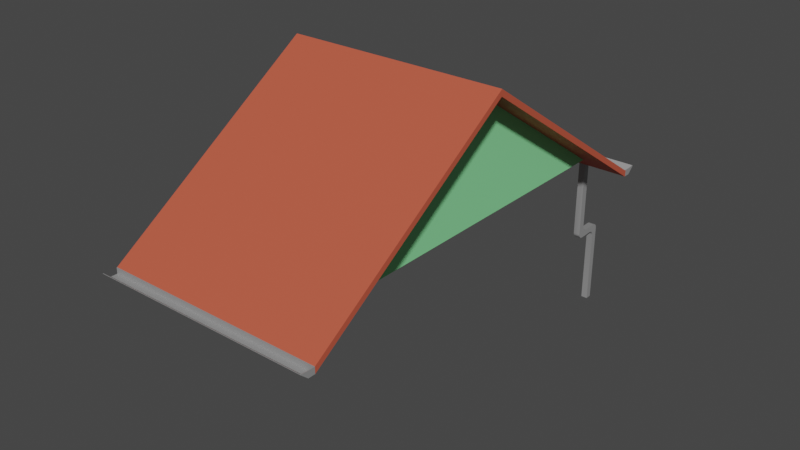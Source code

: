 # Source: MESH_ENV_Telhado_3x6_Ponta_.blend  (saved by Blender 3.1.7; exported with 4.5.12 LTS)
import bpy
from mathutils import Matrix  # noqa: F401  (used for matrix-valued properties, if any)

bpy.ops.wm.read_factory_settings(use_empty=True)
scene = bpy.context.scene
scene.name = 'Scene'

# ---- collections
col_telhados = bpy.data.collections.new('Telhados'); scene.collection.children.link(col_telhados)

# ---- materials (node trees are filled in below, after node groups)
mat_telhas = bpy.data.materials.new('Telhas')
mat_telhas.use_transparent_shadow = False
mat_calhas = bpy.data.materials.new('Calhas')
mat_calhas.use_transparent_shadow = False
mat_parede = bpy.data.materials.new('Parede')
mat_parede.use_transparent_shadow = False

# ---- material node trees
mat_telhas.use_nodes = True; mat_telhas.node_tree.nodes.clear()
_N = mat_telhas.node_tree.nodes; _L = mat_telhas.node_tree.links
n0 = _N.new('ShaderNodeBsdfPrincipled'); n0.name = 'Principled BSDF'; n0.location = (10, 300)
n0.distribution = 'GGX'
n0.subsurface_method = 'RANDOM_WALK_SKIN'
n0.inputs[0].default_value = (0.5571, 0.09253, 0.04795, 1.0)
n0.inputs[2].default_value = 0.7
n0.inputs[3].default_value = 1.45
n0.inputs[27].default_value = (0.0, 0.0, 0.0, 1.0)
n0.inputs[28].default_value = 1.0
n1 = _N.new('ShaderNodeOutputMaterial'); n1.name = 'Material Output'; n1.location = (300, 300)
_L.new(n0.outputs[0], n1.inputs[0])
n1.is_active_output = True
mat_calhas.use_nodes = True; mat_calhas.node_tree.nodes.clear()
_N = mat_calhas.node_tree.nodes; _L = mat_calhas.node_tree.links
n0 = _N.new('ShaderNodeBsdfPrincipled'); n0.name = 'Principled BSDF'; n0.location = (10, 300)
n0.distribution = 'GGX'
n0.subsurface_method = 'RANDOM_WALK_SKIN'
n0.inputs[0].default_value = (0.3844, 0.3844, 0.3844, 1.0)
n0.inputs[1].default_value = 0.315
n0.inputs[3].default_value = 1.45
n0.inputs[27].default_value = (0.0, 0.0, 0.0, 1.0)
n0.inputs[28].default_value = 1.0
n1 = _N.new('ShaderNodeOutputMaterial'); n1.name = 'Material Output'; n1.location = (300, 300)
_L.new(n0.outputs[0], n1.inputs[0])
n1.is_active_output = True
mat_parede.use_nodes = True; mat_parede.node_tree.nodes.clear()
_N = mat_parede.node_tree.nodes; _L = mat_parede.node_tree.links
n0 = _N.new('ShaderNodeBsdfPrincipled'); n0.name = 'Principled BSDF'; n0.location = (10, 300)
n0.distribution = 'GGX'
n0.subsurface_method = 'RANDOM_WALK_SKIN'
n0.inputs[0].default_value = (0.2626, 0.8, 0.3411, 1.0)
n0.inputs[3].default_value = 1.45
n0.inputs[27].default_value = (0.0, 0.0, 0.0, 1.0)
n0.inputs[28].default_value = 1.0
n1 = _N.new('ShaderNodeOutputMaterial'); n1.name = 'Material Output'; n1.location = (300, 300)
_L.new(n0.outputs[0], n1.inputs[0])
n1.is_active_output = True

# ---- world
world_world = bpy.data.worlds.new('World'); scene.world = world_world
world_world.use_nodes = True; world_world.node_tree.nodes.clear()
_N = world_world.node_tree.nodes; _L = world_world.node_tree.links
n0 = _N.new('ShaderNodeOutputWorld'); n0.name = 'World Output'; n0.location = (300, 300)
n1 = _N.new('ShaderNodeBackground'); n1.name = 'Background'; n1.location = (10, 300)
n1.inputs[0].default_value = (0.05088, 0.05088, 0.05088, 1.0)
_L.new(n1.outputs[0], n0.inputs[0])
n0.is_active_output = True
world_world.color = (0.05088, 0.05088, 0.05088)
world_world.use_sun_shadow = False
world_world.sun_shadow_jitter_overblur = 0.0

# ---- meshes
me_cube = bpy.data.meshes.new('Cube')
me_cube.from_pydata([(3.416, -1.05, -0.2773), (3.416, -0.9468, -0.2773), (3.526, -1.05, -0.2773), (3.526, -0.9468, -0.2773), (3.942, -1.05, -2.9), (3.942, -0.9468, -2.9), (3.842, -1.05, -2.9), (3.842, -0.9468, -2.9), (3.526, -1.05, -1.416), (3.615, -1.05, -1.503), (3.538, -1.05, -1.46), (3.571, -1.05, -1.492), (3.615, -0.9468, -1.503), (3.526, -0.9468, -1.416), (3.571, -0.9468, -1.492), (3.538, -0.9468, -1.46), (3.416, -0.9468, -1.516), (3.505, -0.9468, -1.603), (3.428, -0.9468, -1.56), (3.461, -0.9468, -1.592), (3.505, -1.05, -1.603), (3.416, -1.05, -1.516), (3.461, -1.05, -1.592), (3.428, -1.05, -1.56), (3.854, -1.05, -1.503), (3.942, -1.05, -1.592), (3.898, -1.05, -1.515), (3.93, -1.05, -1.547), (3.942, -0.9468, -1.592), (3.854, -0.9468, -1.503), (3.93, -0.9468, -1.547), (3.898, -0.9468, -1.515), (3.842, -1.05, -1.692), (3.754, -1.05, -1.603), (3.83, -1.05, -1.647), (3.798, -1.05, -1.615), (3.754, -0.9468, -1.603), (3.842, -0.9468, -1.692), (3.798, -0.9468, -1.615), (3.83, -0.9468, -1.647), (0.0, -1.25, 2.0), (0.0, 1.75, 2.1), (3.0, -1.25, 2.623e-06), (0.0, -1.75, 2.1), (0.0, -1.75, 2.0), (3.426, -1.74, -0.1773), (3.416, -1.74, -0.1773), (3.416, -1.75, -0.2773), (3.426, -1.75, -0.2773), (3.416, -1.74, -0.2773), (3.638, -1.74, -0.1773), (3.526, -1.74, -0.2773), (3.426, -1.74, -0.2773), (3.638, -1.74, -0.1673), (3.416, 1.75, -0.2773), (3.526, -1.74, -0.2673), (3.426, -1.74, -0.2673), (3.416, 1.75, -0.1773), (3.416, 1.75, -0.1773), (3.426, -1.75, -0.1773), (3.426, 1.75, -0.1773), (3.416, 1.75, -0.2773), (3.638, -1.75, -0.1773), (3.638, 1.75, -0.1773), (3.526, -1.75, -0.2773), (3.526, 1.75, -0.2773), (3.426, 1.75, -0.2773), (3.638, 1.75, -0.1673), (3.416, -1.75, -0.2773), (3.526, 1.75, -0.2673), (3.426, 1.75, -0.2673), (3.416, -1.75, -0.1773), (3.0, 1.75, 0.0), (3.0, -1.75, 2.503e-06), (3.526, -1.74, -0.1773), (3.526, -1.75, -0.1773), (3.638, -1.75, -0.1673), (3.416, -1.75, -0.1773), (-3.0, -1.25, 2.623e-06), (-3.426, -1.74, -0.1773), (-3.416, -1.74, -0.1773), (-3.416, -1.75, -0.2773), (-3.426, -1.75, -0.2773), (-3.416, -1.74, -0.2773), (-3.638, -1.74, -0.1773), (-3.526, -1.74, -0.2773), (-3.426, -1.74, -0.2773), (-3.638, -1.74, -0.1673), (-3.416, 1.75, -0.2773), (-3.526, -1.74, -0.2673), (-3.426, -1.74, -0.2673), (-3.416, 1.75, -0.1773), (-3.416, 1.75, -0.1773), (-3.426, -1.75, -0.1773), (-3.426, 1.75, -0.1773), (-3.416, 1.75, -0.2773), (-3.638, -1.75, -0.1773), (-3.638, 1.75, -0.1773), (-3.526, -1.75, -0.2773), (-3.526, 1.75, -0.2773), (-3.426, 1.75, -0.2773), (-3.638, 1.75, -0.1673), (-3.416, -1.75, -0.2773), (-3.526, 1.75, -0.2673), (-3.426, 1.75, -0.2673), (-3.416, -1.75, -0.1773), (-3.0, 1.75, 0.0), (-3.0, -1.75, 2.503e-06), (-3.526, -1.74, -0.1773), (-3.526, -1.75, -0.1773), (-3.638, -1.75, -0.1673), (-3.416, -1.75, -0.1773)], [], [(12, 29, 36, 17), (13, 16, 1, 3), (0, 21, 8, 2), (25, 4, 5, 28), (32, 6, 4, 25), (28, 5, 7, 37), (32, 37, 7, 6), (13, 3, 2, 8), (6, 7, 5, 4), (20, 33, 24, 9), (17, 36, 33, 20), (9, 12, 14, 11), (11, 14, 15, 10), (10, 15, 13, 8), (17, 20, 22, 19), (19, 22, 23, 18), (18, 23, 21, 16), (25, 28, 30, 27), (27, 30, 31, 26), (26, 31, 29, 24), (37, 32, 34, 39), (39, 34, 35, 38), (38, 35, 33, 36), (12, 17, 19, 14), (14, 19, 18, 15), (15, 18, 16, 13), (8, 21, 23, 10), (10, 23, 22, 11), (11, 22, 20, 9), (32, 25, 27, 34), (34, 27, 26, 35), (35, 26, 24, 33), (36, 29, 31, 38), (38, 31, 30, 39), (39, 30, 28, 37), (12, 9, 24, 29), (40, 42, 73, 44), (77, 68, 48, 59), (62, 76, 75, 59, 48, 64), (56, 45, 74, 55), (74, 75, 76, 53), (70, 56, 55, 69), (69, 55, 53, 67), (66, 65, 51, 52), (65, 63, 50, 51), (76, 62, 50, 53), (70, 60, 45, 56), (48, 68, 49, 52), (60, 58, 46, 45), (45, 46, 77, 59), (52, 49, 61, 66), (45, 59, 75, 74), (53, 50, 63, 67), (51, 50, 62, 64), (52, 51, 64, 48), (71, 57, 41, 43), (55, 74, 53), (47, 73, 72, 54), (73, 47, 71, 43, 44), (40, 44, 107, 78), (111, 93, 82, 102), (96, 98, 82, 93, 109, 110), (90, 89, 108, 79), (108, 87, 110, 109), (104, 103, 89, 90), (103, 101, 87, 89), (100, 86, 85, 99), (99, 85, 84, 97), (110, 87, 84, 96), (104, 90, 79, 94), (82, 86, 83, 102), (94, 79, 80, 92), (79, 93, 111, 80), (86, 100, 95, 83), (79, 108, 109, 93), (87, 101, 97, 84), (85, 98, 96, 84), (86, 82, 98, 85), (105, 43, 41, 91), (89, 87, 108), (81, 88, 106, 107), (107, 44, 43, 105, 81), (78, 42, 40), (16, 21, 0, 1)])
me_cube.polygons.foreach_set('use_smooth', [1, 1, 1, 1, 1, 1, 1, 1, 1, 1, 1, 1, 1, 1, 1, 1, 1, 1, 1, 1, 1, 1, 1, 1, 1, 1, 1, 1, 1, 1, 1, 1, 1, 1, 1, 1, 0, 0, 0, 0, 0, 0, 0, 0, 0, 0, 0, 0, 0, 0, 0, 0, 0, 0, 0, 0, 0, 0, 0, 0, 0, 0, 0, 0, 0, 0, 0, 0, 0, 0, 0, 0, 0, 0, 0, 0, 0, 0, 0, 0, 0, 0, 0, 1])
me_cube.polygons.foreach_set('material_index', [1, 1, 1, 1, 1, 1, 1, 1, 1, 1, 1, 1, 1, 1, 1, 1, 1, 1, 1, 1, 1, 1, 1, 1, 1, 1, 1, 1, 1, 1, 1, 1, 1, 1, 1, 1, 0, 0, 1, 1, 1, 1, 1, 1, 1, 1, 1, 0, 1, 0, 1, 1, 1, 1, 1, 0, 1, 0, 0, 0, 1, 1, 1, 1, 1, 1, 1, 1, 1, 1, 1, 1, 1, 1, 1, 1, 1, 1, 0, 1, 0, 0, 2, 1])
_k = set([(0, 21), (1, 16), (2, 8), (3, 13), (4, 5), (4, 6), (4, 25), (5, 7), (5, 28), (6, 7), (6, 32), (7, 37), (8, 10), (9, 11), (9, 24), (10, 11), (12, 14), (12, 29), (13, 15), (14, 15), (16, 18), (17, 19), (17, 36), (18, 19), (20, 22), (20, 33), (21, 23), (22, 23), (24, 26), (25, 27), (26, 27), (28, 30), (29, 31), (30, 31), (32, 34), (33, 35), (34, 35), (36, 38), (37, 39), (38, 39)])
me_cube.attributes.new('sharp_edge', 'BOOLEAN', 'EDGE').data.foreach_set('value', [ (min(e.vertices), max(e.vertices)) in _k for e in me_cube.edges])
_uv = me_cube.uv_layers.new(name='UVMap')
_uv.uv.foreach_set('vector', [0.5763, 0.7059, 0.5763, 0.7333, 0.5648, 0.7218, 0.5648, 0.6932, 0.8188, 0.02264, 0.8314, 0.01114, 0.8314, 0.1536, 0.8188, 0.1536, 0.5681, 0.8209, 0.4257, 0.8209, 0.4372, 0.8083, 0.5681, 0.8083, 0.8085, 0.3062, 0.8085, 0.1557, 0.8204, 0.1557, 0.8204, 0.3062, 0.5546, 0.7571, 0.4157, 0.7571, 0.4157, 0.7456, 0.5661, 0.7456, 0.5661, 0.7434, 0.4157, 0.7434, 0.4157, 0.7319, 0.5546, 0.7319, 0.8226, 0.1663, 0.8344, 0.1663, 0.8344, 0.3052, 0.8226, 0.3052, 0.7788, 0.8443, 0.6478, 0.8443, 0.6478, 0.8325, 0.7788, 0.8325, 0.6325, 0.7203, 0.6325, 0.7322, 0.621, 0.7322, 0.621, 0.7203, 0.5648, 0.7958, 0.5648, 0.7673, 0.5763, 0.7558, 0.5763, 0.7832, 0.5785, 0.727, 0.5785, 0.6985, 0.5903, 0.6985, 0.5903, 0.727, 0.7946, 0.8325, 0.7946, 0.8443, 0.7892, 0.8443, 0.7892, 0.8325, 0.7892, 0.8325, 0.7892, 0.8443, 0.784, 0.8443, 0.784, 0.8325, 0.784, 0.8325, 0.784, 0.8443, 0.7788, 0.8443, 0.7788, 0.8325, 0.4157, 0.835, 0.4157, 0.8231, 0.421, 0.8231, 0.421, 0.835, 0.421, 0.835, 0.421, 0.8231, 0.4263, 0.8231, 0.4263, 0.835, 0.4263, 0.835, 0.4263, 0.8231, 0.4315, 0.8231, 0.4315, 0.835, 0.8085, 0.3062, 0.8204, 0.3062, 0.8204, 0.3115, 0.8085, 0.3115, 0.8085, 0.3115, 0.8204, 0.3115, 0.8204, 0.3167, 0.8085, 0.3167, 0.8085, 0.3167, 0.8204, 0.3167, 0.8204, 0.322, 0.8085, 0.322, 0.8344, 0.1663, 0.8226, 0.1663, 0.8226, 0.161, 0.8344, 0.161, 0.8344, 0.161, 0.8226, 0.161, 0.8226, 0.1557, 0.8344, 0.1557, 0.5785, 0.6932, 0.5903, 0.6932, 0.5903, 0.6985, 0.5785, 0.6985, 0.8085, 0.01259, 0.8211, 0.001093, 0.8263, 0.002439, 0.8136, 0.01394, 0.8136, 0.01394, 0.8263, 0.002439, 0.8301, 0.006115, 0.8174, 0.01761, 0.8174, 0.01761, 0.8301, 0.006115, 0.8314, 0.01114, 0.8188, 0.02264, 0.4372, 0.8083, 0.4257, 0.8209, 0.4207, 0.8196, 0.4322, 0.8069, 0.4322, 0.8069, 0.4207, 0.8196, 0.417, 0.8158, 0.4285, 0.8031, 0.4285, 0.8031, 0.417, 0.8158, 0.4157, 0.8106, 0.4272, 0.798, 0.5546, 0.7571, 0.5661, 0.7456, 0.5712, 0.747, 0.5597, 0.7585, 0.5597, 0.7585, 0.5712, 0.747, 0.5749, 0.7507, 0.5634, 0.7622, 0.5634, 0.7622, 0.5749, 0.7507, 0.5763, 0.7558, 0.5648, 0.7673, 0.5648, 0.7218, 0.5763, 0.7333, 0.5749, 0.7383, 0.5634, 0.7268, 0.5634, 0.7268, 0.5749, 0.7383, 0.5712, 0.7421, 0.5597, 0.7306, 0.5597, 0.7306, 0.5712, 0.7421, 0.5661, 0.7434, 0.5546, 0.7319, 0.8204, 0.3494, 0.8085, 0.3494, 0.8085, 0.322, 0.8204, 0.322, 0.7053, 0.4157, 0.7053, 0.8303, 0.6478, 0.8303, 0.6478, 0.4157, 0.6188, 0.7188, 0.6073, 0.7193, 0.6073, 0.7181, 0.6188, 0.7176, 0.6177, 0.6933, 0.6188, 0.6932, 0.6183, 0.7061, 0.6188, 0.7176, 0.6073, 0.7181, 0.6068, 0.7066, 0.6216, 0.6932, 0.6319, 0.6937, 0.6314, 0.7052, 0.621, 0.7047, 0.8134, 0.8058, 0.8134, 0.807, 0.8005, 0.807, 0.8005, 0.8058, 0.7776, 0.4024, 0.7776, 0.001093, 0.7891, 0.001093, 0.7891, 0.4024, 0.7891, 0.4024, 0.7891, 0.001093, 0.8063, 0.001093, 0.8063, 0.4024, 0.807, 0.961, 0.807, 0.9725, 0.4057, 0.9725, 0.4057, 0.961, 0.807, 0.9725, 0.807, 0.9897, 0.4057, 0.9897, 0.4057, 0.9725, 0.4046, 0.9909, 0.4046, 0.9897, 0.4057, 0.9897, 0.4057, 0.9909, 0.7776, 0.4024, 0.7672, 0.4024, 0.7672, 0.001093, 0.7776, 0.001093, 0.4046, 0.961, 0.4046, 0.9598, 0.4057, 0.9598, 0.4057, 0.961, 0.8249, 0.4046, 0.826, 0.4046, 0.826, 0.8058, 0.8249, 0.8058, 0.8249, 0.8058, 0.826, 0.8058, 0.826, 0.807, 0.8249, 0.807, 0.4057, 0.961, 0.4057, 0.9598, 0.807, 0.9598, 0.807, 0.961, 0.8249, 0.8058, 0.8249, 0.807, 0.8134, 0.807, 0.8134, 0.8058, 0.4057, 0.9909, 0.4057, 0.9897, 0.807, 0.9897, 0.807, 0.9909, 0.4057, 0.9725, 0.4057, 0.9897, 0.4046, 0.9897, 0.4046, 0.9725, 0.4057, 0.961, 0.4057, 0.9725, 0.4046, 0.9725, 0.4046, 0.961, 0.4038, 0.9512, 0.001371, 0.9515, 0.001093, 0.4794, 0.4034, 0.4794, 0.621, 0.7047, 0.6314, 0.7052, 0.6319, 0.7181, 0.765, 0.8082, 0.7075, 0.8082, 0.7075, 0.4057, 0.765, 0.4057, 0.4135, 0.9, 0.4134, 0.9576, 0.4038, 0.9512, 0.4034, 0.4794, 0.413, 0.4794, 0.7053, 0.4157, 0.6478, 0.4157, 0.6478, 0.001093, 0.7053, 0.001093, 0.6046, 0.6937, 0.6045, 0.6949, 0.5931, 0.6944, 0.5931, 0.6932, 0.6034, 0.7192, 0.5925, 0.7059, 0.5931, 0.6944, 0.6045, 0.6949, 0.604, 0.7064, 0.6046, 0.7193, 0.6346, 0.7181, 0.6341, 0.7066, 0.6444, 0.7061, 0.645, 0.7176, 0.8411, 0.4057, 0.8282, 0.4057, 0.8282, 0.4046, 0.8411, 0.4046, 0.001093, 0.9886, 0.001093, 0.9771, 0.4024, 0.9771, 0.4024, 0.9886, 0.001093, 0.9771, 0.001093, 0.9598, 0.4024, 0.9598, 0.4024, 0.9771, 0.7684, 0.8071, 0.7684, 0.4057, 0.7799, 0.4057, 0.7799, 0.8071, 0.7799, 0.8071, 0.7799, 0.4057, 0.7971, 0.4057, 0.7971, 0.8071, 0.7983, 0.4046, 0.7983, 0.4057, 0.7971, 0.4057, 0.7971, 0.4046, 0.001093, 0.9886, 0.4024, 0.9886, 0.4024, 0.9989, 0.001093, 0.9989, 0.7684, 0.4046, 0.7684, 0.4057, 0.7672, 0.4057, 0.7672, 0.4046, 0.8526, 0.807, 0.8526, 0.4057, 0.8538, 0.4057, 0.8538, 0.807, 0.8526, 0.4057, 0.8526, 0.4046, 0.8538, 0.4046, 0.8538, 0.4057, 0.7684, 0.4057, 0.7684, 0.8071, 0.7672, 0.8071, 0.7672, 0.4057, 0.8526, 0.4057, 0.8411, 0.4057, 0.8411, 0.4046, 0.8526, 0.4046, 0.7983, 0.4057, 0.7983, 0.8071, 0.7971, 0.8071, 0.7971, 0.4057, 0.7799, 0.4057, 0.7799, 0.4046, 0.7971, 0.4046, 0.7971, 0.4057, 0.7684, 0.4057, 0.7684, 0.4046, 0.7799, 0.4046, 0.7799, 0.4057, 0.4038, 0.007498, 0.4034, 0.4794, 0.001093, 0.4794, 0.001372, 0.007174, 0.6341, 0.7066, 0.645, 0.6932, 0.6444, 0.7061, 0.765, 0.001093, 0.765, 0.4036, 0.7075, 0.4036, 0.7075, 0.001093, 0.4135, 0.0587, 0.413, 0.4794, 0.4034, 0.4794, 0.4038, 0.007498, 0.4134, 0.001093, 0.6457, 0.001093, 0.6457, 0.691, 0.4157, 0.3461, 0.4315, 0.835, 0.4315, 0.8231, 0.5739, 0.8231, 0.5739, 0.835])
me_cube.materials.append(mat_telhas)
me_cube.materials.append(mat_calhas)
me_cube.materials.append(mat_parede)
me_cube.use_remesh_fix_poles = True
me_cube.use_remesh_preserve_attributes = False
me_cube.use_mirror_x = True
me_cube.update()
me_cube.normals_split_custom_set([tuple(v) for v in zip(*[iter([0.0, 1.0, -4.336e-07, 0.0, 1.0, -1.671e-07, 0.0, 1.0, -4.243e-07, 0.0, 1.0, -1.567e-07, 0.0, 1.0, 0.0, 0.0, 1.0, 0.0, 0.0, 1.0, 0.0, 0.0, 1.0, 0.0, 0.0, -1.0, 0.0, 0.0, -1.0, -8.814e-07, 0.0, -1.0, -4.008e-07, 0.0, -1.0, 0.0, 0.9914, 0.0, 0.1305, 1.0, 0.0, 0.0, 1.0, 0.0, 0.0, 0.9914, 0.0, 0.1305, 0.0, -1.0, 0.0, 0.0, -1.0, 0.0, 0.0, -1.0, 0.0, 0.0, -1.0, 0.0, 0.0, 1.0, 0.0, 0.0, 1.0, 0.0, 0.0, 1.0, 0.0, 0.0, 1.0, 0.0, -0.9914, 0.0, -0.1305, -0.9914, 0.0, -0.1305, -1.0, 0.0, 0.0, -1.0, 0.0, 0.0, 0.991, 0.0, 0.1335, 1.0, 0.0, 0.0, 1.0, 0.0, 0.0, 0.991, 0.0, 0.1335, 0.0, 0.0, -1.0, 0.0, 0.0, -1.0, 0.0, 0.0, -1.0, 0.0, 0.0, -1.0, 0.0, -1.0, 0.0, 0.0, -1.0, 0.0, 0.0, -1.0, 0.0, 0.0, -1.0, 0.0, -0.1276, 0.0, -0.9918, -0.1305, 0.0, -0.9914, -0.1305, 0.0, -0.9914, -0.1276, 0.0, -0.9918, 0.1276, 0.0, 0.9918, 0.1276, 0.0, 0.9918, 0.4922, 0.0, 0.8705, 0.4922, 0.0, 0.8705, 0.4922, 0.0, 0.8705, 0.4922, 0.0, 0.8705, 0.8615, 0.0, 0.5078, 0.8615, 0.0, 0.5078, 0.8615, 0.0, 0.5078, 0.8615, 0.0, 0.5078, 0.991, 0.0, 0.1335, 0.991, 0.0, 0.1335, -0.1276, 0.0, -0.9918, -0.1276, 0.0, -0.9918, -0.4922, 0.0, -0.8705, -0.4922, 0.0, -0.8705, -0.4922, 0.0, -0.8705, -0.4922, 0.0, -0.8705, -0.8615, 0.0, -0.5078, -0.8615, 0.0, -0.5078, -0.8615, 0.0, -0.5078, -0.8615, 0.0, -0.5078, -0.9906, -0.1222, -0.06228, -0.9906, 0.1222, -0.06224, 0.9914, 0.0, 0.1305, 0.9914, 0.0, 0.1305, 0.866, 0.0, 0.5, 0.866, 0.0, 0.5, 0.866, 0.0, 0.5, 0.866, 0.0, 0.5, 0.5, 0.0, 0.866, 0.5, 0.0, 0.866, 0.5, 0.0, 0.866, 0.5, 0.0, 0.866, 0.1305, 0.0, 0.9914, 0.1305, 0.0, 0.9914, -0.9914, 0.0, -0.1305, -0.9914, 0.0, -0.1305, -0.866, 0.0, -0.5, -0.866, 0.0, -0.5, -0.866, 0.0, -0.5, -0.866, 0.0, -0.5, -0.5, 0.0, -0.866, -0.5, 0.0, -0.866, -0.5, 0.0, -0.866, -0.5, 0.0, -0.866, -0.1305, 0.0, -0.9914, -0.1305, 0.0, -0.9914, 0.0, 1.0, -4.336e-07, 0.0, 1.0, -1.567e-07, 0.0, 1.0, 0.0, 0.0, 1.0, 0.0, 0.0, 1.0, 0.0, 0.0, 1.0, 0.0, 0.0, 1.0, 0.0, 0.0, 1.0, 0.0, 0.0, 1.0, 0.0, 0.0, 1.0, 0.0, 0.0, 1.0, 0.0, 0.0, 1.0, 0.0, 0.0, -1.0, -4.008e-07, 0.0, -1.0, -8.814e-07, 0.0, -1.0, 1.116e-07, 0.0, -1.0, -2.028e-07, 0.0, -1.0, -2.028e-07, 0.0, -1.0, 1.116e-07, 0.0, -1.0, 6.816e-07, 0.0, -1.0, 4.531e-07, 0.0, -1.0, 4.531e-07, 0.0, -1.0, 6.816e-07, 0.0, -1.0, 0.0, 0.0, -1.0, 0.0, 0.0, -1.0, 0.0, 0.0, -1.0, 0.0, 0.0, -1.0, 6.907e-07, 0.0, -1.0, 4.933e-07, 0.0, -1.0, 4.933e-07, 0.0, -1.0, 6.907e-07, 0.0, -1.0, 6.907e-07, 0.0, -1.0, 4.933e-07, 0.0, -1.0, 4.933e-07, 0.0, -1.0, 6.907e-07, 0.0, -1.0, 0.0, 0.0, -1.0, 0.0, 0.0, 1.0, -4.243e-07, 0.0, 1.0, -1.671e-07, 0.0, 1.0, 0.0, 0.0, 1.0, 0.0, 0.0, 1.0, 0.0, 0.0, 1.0, 0.0, 0.0, 1.0, 0.0, 0.0, 1.0, 0.0, 0.0, 1.0, 0.0, 0.0, 1.0, 0.0, 0.0, 1.0, 0.0, 0.0, 1.0, 0.0, 0.1276, 0.0, 0.9918, 0.1276, 0.0, 0.9918, 0.1305, 0.0, 0.9914, 0.1305, 0.0, 0.9914, -0.5547, 3.968e-07, -0.8321, -0.5547, 3.968e-07, -0.8321, -0.5547, 3.968e-07, -0.8321, -0.5547, 3.968e-07, -0.8321, 0.0, -1.0, 0.0, 0.0, -1.0, 0.0, 0.0, -1.0, 0.0, 0.0, -1.0, 0.0, 0.0, -1.0, 0.0, 0.0, -1.0, 0.0, 0.0, -1.0, 0.0, 0.0, -1.0, 0.0, 0.0, -1.0, 0.0, 0.0, -1.0, 0.0, 0.0, 1.0, 0.0, 0.0, 1.0, 0.0, 0.0, 1.0, 0.0, 0.0, 1.0, 0.0, -0.08903, 0.0, 0.996, -0.08903, 0.0, 0.996, -0.08903, 0.0, 0.996, -0.08903, 0.0, 0.996, 0.0, 0.0, 1.0, 0.0, 0.0, 1.0, 0.0, 0.0, 1.0, 0.0, 0.0, 1.0, -0.6664, 3.415e-07, 0.7456, -0.6664, 3.415e-07, 0.7456, -0.6664, 3.415e-07, 0.7456, -0.6664, 3.415e-07, 0.7456, 0.0, 0.0, -1.0, 0.0, 0.0, -1.0, 0.0, 0.0, -1.0, 0.0, 0.0, -1.0, 0.6664, -3.415e-07, -0.7456, 0.6664, -3.415e-07, -0.7456, 0.6664, -3.415e-07, -0.7456, 0.6664, -3.415e-07, -0.7456, 1.0, 0.0, 0.0, 1.0, 0.0, 0.0, 1.0, 0.0, 0.0, 1.0, 0.0, 0.0, 1.0, -5.693e-07, 0.0, 1.0, -5.693e-07, 0.0, 1.0, -5.693e-07, 0.0, 1.0, -5.693e-07, 0.0, 0.0, 0.0, -1.0, 0.0, 0.0, -1.0, 0.0, 0.0, -1.0, 0.0, 0.0, -1.0, 0.0, 0.0, 1.0, 0.0, 0.0, 1.0, 0.0, 0.0, 1.0, 0.0, 0.0, 1.0, 0.0, 0.0, 1.0, 0.0, 0.0, 1.0, 0.0, 0.0, 1.0, 0.0, 0.0, 1.0, 0.0, 0.0, -1.0, 0.0, 0.0, -1.0, 0.0, 0.0, -1.0, 0.0, 0.0, -1.0, 0.0, 0.0, 1.0, 0.0, 0.0, 1.0, 0.0, 0.0, 1.0, 0.0, 0.0, 1.0, 1.0, -5.337e-07, 0.0, 1.0, -5.337e-07, 0.0, 1.0, -5.337e-07, 0.0, 1.0, -5.337e-07, 0.0, 0.6664, 0.0, -0.7456, 0.6664, 0.0, -0.7456, 0.6664, 0.0, -0.7456, 0.6664, 0.0, -0.7456, 0.0, 0.0, -1.0, 0.0, 0.0, -1.0, 0.0, 0.0, -1.0, 0.0, 0.0, -1.0, 0.5547, -1.493e-07, 0.8321, 0.5547, -1.493e-07, 0.8321, 0.5547, -1.493e-07, 0.8321, 0.5547, -1.493e-07, 0.8321, 0.0, 1.0, 0.0, 0.0, 1.0, 0.0, 0.0, 1.0, 0.0, -0.5547, 0.0, -0.8321, -0.5547, 0.0, -0.8321, -0.5547, 0.0, -0.8321, -0.5547, 0.0, -0.8321, -1.179e-06, -1.0, -2.792e-06, -1.179e-06, -1.0, -2.792e-06, -1.179e-06, -1.0, -2.792e-06, -1.179e-06, -1.0, -2.792e-06, -1.179e-06, -1.0, -2.792e-06, 0.5547, 3.306e-07, -0.8321, 0.5547, 3.306e-07, -0.8321, 0.5547, 3.306e-07, -0.8321, 0.5547, 3.306e-07, -0.8321, 0.0, -1.0, 0.0, 0.0, -1.0, 0.0, 0.0, -1.0, 0.0, 0.0, -1.0, 0.0, 0.0, -1.0, -9.225e-07, 0.0, -1.0, -9.225e-07, 0.0, -1.0, -9.225e-07, 0.0, -1.0, -9.225e-07, 0.0, -1.0, -9.225e-07, 0.0, -1.0, -9.225e-07, 0.0, 1.0, 0.0, 0.0, 1.0, 0.0, 0.0, 1.0, 0.0, 0.0, 1.0, 0.0, 0.08903, 0.0, 0.996, 0.08903, 0.0, 0.996, 0.08903, 0.0, 0.996, 0.08903, 0.0, 0.996, 0.0, 0.0, 1.0, 0.0, 0.0, 1.0, 0.0, 0.0, 1.0, 0.0, 0.0, 1.0, 0.6664, 3.415e-07, 0.7456, 0.6664, 3.415e-07, 0.7456, 0.6664, 3.415e-07, 0.7456, 0.6664, 3.415e-07, 0.7456, 0.0, 0.0, -1.0, 0.0, 0.0, -1.0, 0.0, 0.0, -1.0, 0.0, 0.0, -1.0, -0.6664, -3.415e-07, -0.7456, -0.6664, -3.415e-07, -0.7456, -0.6664, -3.415e-07, -0.7456, -0.6664, -3.415e-07, -0.7456, -1.0, 0.0, 0.0, -1.0, 0.0, 0.0, -1.0, 0.0, 0.0, -1.0, 0.0, 0.0, -1.0, -5.693e-07, 0.0, -1.0, -5.693e-07, 0.0, -1.0, -5.693e-07, 0.0, -1.0, -5.693e-07, 0.0, 0.0, 0.0, -1.0, 0.0, 0.0, -1.0, 0.0, 0.0, -1.0, 0.0, 0.0, -1.0, 0.0, 0.0, 1.0, 0.0, 0.0, 1.0, 0.0, 0.0, 1.0, 0.0, 0.0, 1.0, 0.0, 0.0, 1.0, 0.0, 0.0, 1.0, 0.0, 0.0, 1.0, 0.0, 0.0, 1.0, 0.0, 0.0, -1.0, 0.0, 0.0, -1.0, 0.0, 0.0, -1.0, 0.0, 0.0, -1.0, 0.0, 0.0, 1.0, 0.0, 0.0, 1.0, 0.0, 0.0, 1.0, 0.0, 0.0, 1.0, -1.0, -5.337e-07, 0.0, -1.0, -5.337e-07, 0.0, -1.0, -5.337e-07, 0.0, -1.0, -5.337e-07, 0.0, -0.6664, 0.0, -0.7456, -0.6664, 0.0, -0.7456, -0.6664, 0.0, -0.7456, -0.6664, 0.0, -0.7456, 0.0, 0.0, -1.0, 0.0, 0.0, -1.0, 0.0, 0.0, -1.0, 0.0, 0.0, -1.0, -0.5547, -1.493e-07, 0.8321, -0.5547, -1.493e-07, 0.8321, -0.5547, -1.493e-07, 0.8321, -0.5547, -1.493e-07, 0.8321, 0.0, 1.0, 0.0, 0.0, 1.0, 0.0, 0.0, 1.0, 0.0, 0.5547, -3.405e-08, -0.8321, 0.5547, -3.405e-08, -0.8321, 0.5547, -3.405e-08, -0.8321, 0.5547, -3.405e-08, -0.8321, 1.206e-06, -1.0, -1.396e-06, 1.206e-06, -1.0, -1.396e-06, 1.206e-06, -1.0, -1.396e-06, 1.206e-06, -1.0, -1.396e-06, 1.206e-06, -1.0, -1.396e-06, -3.974e-08, -1.0, -1.589e-07, -3.974e-08, -1.0, -1.589e-07, -3.974e-08, -1.0, -1.589e-07, -0.9906, 0.1222, -0.06224, -0.9906, -0.1222, -0.06228, -1.0, 0.0, 0.0, -1.0, 0.0, 0.0])] * 3)])

# ---- objects
ob_mesh_env_telhado_3x6_ponta__lod0 = bpy.data.objects.new('MESH_ENV(Telhado_3x6_Ponta)_LOD0', me_cube)

# ---- transforms, parenting, visibility, modifiers, constraints
ob_mesh_env_telhado_3x6_ponta__lod0.location = (0.0, 0.0, 3.0)
ob_mesh_env_telhado_3x6_ponta__lod0.rotation_euler = (0.0, -0.0, 1.571)
ob_mesh_env_telhado_3x6_ponta__lod0.color = (0.8, 0.8, 0.8, 1.0)
ob_mesh_env_telhado_3x6_ponta__lod0.lineart.crease_threshold = 0.0
ob_mesh_env_telhado_3x6_ponta__lod0.use_mesh_mirror_x = True

# ---- collection membership
col_telhados.objects.link(ob_mesh_env_telhado_3x6_ponta__lod0)

# ---- scene / render settings (as saved in the file)
scene.frame_start = 1; scene.frame_end = 250; scene.frame_set(1)
scene.render.engine = 'BLENDER_EEVEE_NEXT'
scene.cycles.samples = 128
scene.cycles.sampling_pattern = 'TABULATED_SOBOL'
scene.cycles.use_adaptive_sampling = False
scene.cycles.use_light_tree = False
scene.view_settings.view_transform = 'Filmic'
bpy.context.view_layer.update()

# ---- added for rendering (the .blend has no active camera and no usable light): camera, sun
cam_auto = bpy.data.cameras.new('AutoCamera')
cam_auto.lens = 50.0
cam_auto.sensor_width = 36.0
cam_auto.clip_end = 1000.0
ob_auto_camera = bpy.data.objects.new('AutoCamera', cam_auto)
scene.collection.objects.link(ob_auto_camera)
ob_auto_camera.location = (9.00401, -10.6527, 9.80321)
ob_auto_camera.rotation_euler = (1.09748, -7.21219e-08, 0.694738)
scene.camera = ob_auto_camera
light_auto_sun = bpy.data.lights.new('AutoSun', 'SUN')
light_auto_sun.energy = 3.0
light_auto_sun.angle = 0.0523599
ob_auto_sun = bpy.data.objects.new('AutoSun', light_auto_sun)
scene.collection.objects.link(ob_auto_sun)
ob_auto_sun.rotation_euler = (0.872665, 0.174533, 0.523599)
bpy.context.view_layer.update()
